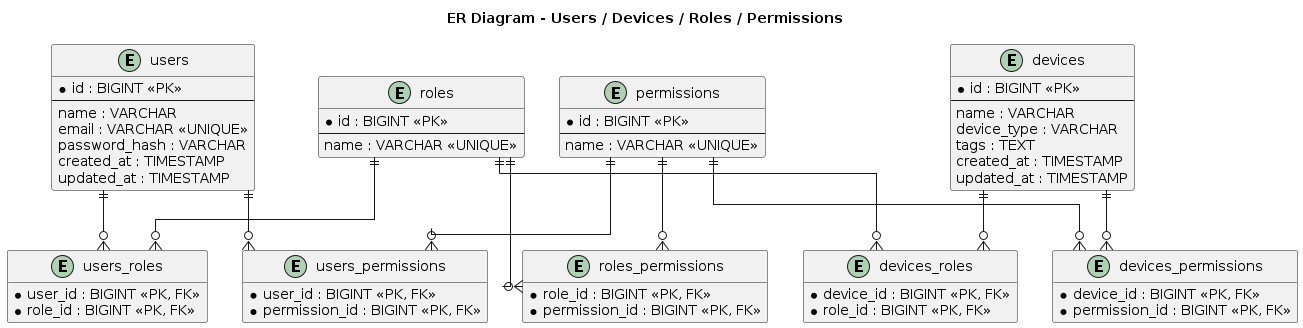

The diagram above was rendered by PlantUML. Its source (embedded in the PNG):
@startuml
hide methods
hide stereotypes
skinparam linetype ortho

title ER Diagram - Users / Devices / Roles / Permissions

entity "users" as users {
  * id : BIGINT <<PK>>
  --
  name : VARCHAR
  email : VARCHAR <<UNIQUE>>
  password_hash : VARCHAR
  created_at : TIMESTAMP
  updated_at : TIMESTAMP
}

entity "devices" as devices {
  * id : BIGINT <<PK>>
  --
  name : VARCHAR
  device_type : VARCHAR
  tags : TEXT
  created_at : TIMESTAMP
  updated_at : TIMESTAMP
}

entity "roles" as roles {
  * id : BIGINT <<PK>>
  --
  name : VARCHAR <<UNIQUE>>
}

entity "permissions" as permissions {
  * id : BIGINT <<PK>>
  --
  name : VARCHAR <<UNIQUE>>
}

entity "users_roles" as users_roles {
  * user_id : BIGINT <<PK, FK>>
  * role_id : BIGINT <<PK, FK>>
}

entity "devices_roles" as devices_roles {
  * device_id : BIGINT <<PK, FK>>
  * role_id : BIGINT <<PK, FK>>
}

entity "users_permissions" as users_permissions {
  * user_id : BIGINT <<PK, FK>>
  * permission_id : BIGINT <<PK, FK>>
}

entity "devices_permissions" as devices_permissions {
  * device_id : BIGINT <<PK, FK>>
  * permission_id : BIGINT <<PK, FK>>
}

entity "roles_permissions" as roles_permissions {
  * role_id : BIGINT <<PK, FK>>
  * permission_id : BIGINT <<PK, FK>>
}

users ||--o{ users_roles
roles ||--o{ users_roles

devices ||--o{ devices_roles
roles ||--o{ devices_roles

users ||--o{ users_permissions
permissions ||--o{ users_permissions

devices ||--o{ devices_permissions
permissions ||--o{ devices_permissions

roles ||--o{ roles_permissions
permissions ||--o{ roles_permissions
@enduml